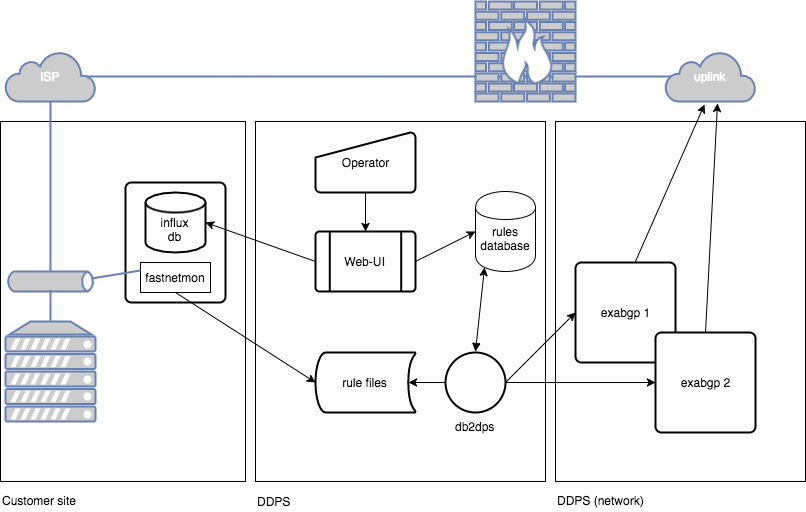

The diagram above was exported from draw.io. Its source (the exported page's mxGraphModel, read from the mxfile embedded in the PNG):
<mxGraphModel dx="950" dy="715" grid="1" gridSize="10" guides="1" tooltips="1" connect="1" arrows="1" fold="1" page="1" pageScale="1" pageWidth="850" pageHeight="1100" background="#ffffff" math="0" shadow="0">
  <root>
    <mxCell id="0" />
    <mxCell id="1" parent="0" />
    <mxCell id="81" value="" style="whiteSpace=wrap;html=1;" vertex="1" parent="1">
      <mxGeometry x="578" y="251" width="250" height="360" as="geometry" />
    </mxCell>
    <mxCell id="74" value="" style="whiteSpace=wrap;html=1;" vertex="1" parent="1">
      <mxGeometry x="23" y="251" width="245" height="360" as="geometry" />
    </mxCell>
    <mxCell id="73" value="" style="whiteSpace=wrap;html=1;" vertex="1" parent="1">
      <mxGeometry x="278" y="251" width="290" height="360" as="geometry" />
    </mxCell>
    <mxCell id="2" value="&lt;div&gt;&lt;br&gt;&lt;/div&gt;rules&lt;div&gt;database&lt;/div&gt;" style="shape=cylinder;whiteSpace=wrap;html=1;" vertex="1" parent="1">
      <mxGeometry x="498" y="321" width="60" height="80" as="geometry" />
    </mxCell>
    <mxCell id="4" value="" style="endArrow=classic;html=1;entryX=0;entryY=0.5;exitX=1;exitY=0.5;exitPerimeter=0;" edge="1" parent="1" source="9" target="2">
      <mxGeometry width="50" height="50" relative="1" as="geometry">
        <mxPoint x="198" y="481" as="sourcePoint" />
        <mxPoint x="288" y="341" as="targetPoint" />
      </mxGeometry>
    </mxCell>
    <mxCell id="6" value="Operator" style="strokeWidth=2;html=1;shape=mxgraph.flowchart.manual_input;whiteSpace=wrap;" vertex="1" parent="1">
      <mxGeometry x="338" y="262" width="100" height="60" as="geometry" />
    </mxCell>
    <mxCell id="7" value="" style="endArrow=classic;html=1;entryX=0.5;entryY=0;entryPerimeter=0;" edge="1" parent="1" source="6" target="9">
      <mxGeometry width="50" height="50" relative="1" as="geometry">
        <mxPoint x="148" y="311" as="sourcePoint" />
        <mxPoint x="198" y="261" as="targetPoint" />
      </mxGeometry>
    </mxCell>
    <mxCell id="8" value="db2dps" style="verticalLabelPosition=bottom;verticalAlign=top;html=1;strokeWidth=2;shape=mxgraph.flowchart.on-page_reference;" vertex="1" parent="1">
      <mxGeometry x="468" y="482" width="60" height="60" as="geometry" />
    </mxCell>
    <mxCell id="9" value="Web-UI" style="strokeWidth=2;html=1;shape=mxgraph.flowchart.predefined_process;whiteSpace=wrap;" vertex="1" parent="1">
      <mxGeometry x="338" y="361" width="100" height="60" as="geometry" />
    </mxCell>
    <mxCell id="13" value="" style="group" vertex="1" connectable="0" parent="1">
      <mxGeometry x="148" y="312" width="100" height="120" as="geometry" />
    </mxCell>
    <mxCell id="10" value="" style="strokeWidth=2;html=1;shape=mxgraph.flowchart.process;whiteSpace=wrap;" vertex="1" parent="13">
      <mxGeometry width="100" height="120" as="geometry" />
    </mxCell>
    <mxCell id="11" value="fastnetmon" style="whiteSpace=wrap;html=1;" vertex="1" parent="13">
      <mxGeometry x="15" y="80" width="70" height="30" as="geometry" />
    </mxCell>
    <mxCell id="12" value="&lt;div&gt;&lt;span&gt;&lt;br&gt;&lt;/span&gt;&lt;/div&gt;&lt;span&gt;influx&lt;/span&gt;&lt;div&gt;&lt;span&gt;db&lt;/span&gt;&lt;/div&gt;" style="strokeWidth=2;html=1;shape=mxgraph.flowchart.database;whiteSpace=wrap;" vertex="1" parent="13">
      <mxGeometry x="20" y="10" width="60" height="60" as="geometry" />
    </mxCell>
    <mxCell id="5" value="" style="endArrow=classic;html=1;entryX=1;entryY=0.5;exitX=0;exitY=0.5;exitPerimeter=0;entryPerimeter=0;" edge="1" parent="1" source="9" target="12">
      <mxGeometry width="50" height="50" relative="1" as="geometry">
        <mxPoint x="466" y="405" as="sourcePoint" />
        <mxPoint x="288" y="361" as="targetPoint" />
      </mxGeometry>
    </mxCell>
    <mxCell id="15" value="" style="endArrow=classic;html=1;entryX=0.15;entryY=0.95;entryPerimeter=0;startArrow=block;startFill=1;" edge="1" parent="1" target="2">
      <mxGeometry width="50" height="50" relative="1" as="geometry">
        <mxPoint x="498" y="481" as="sourcePoint" />
        <mxPoint x="508" y="371" as="targetPoint" />
      </mxGeometry>
    </mxCell>
    <mxCell id="16" value="rule files" style="strokeWidth=2;html=1;shape=mxgraph.flowchart.stored_data;whiteSpace=wrap;" vertex="1" parent="1">
      <mxGeometry x="338" y="482" width="100" height="60" as="geometry" />
    </mxCell>
    <mxCell id="17" value="" style="endArrow=classic;html=1;entryX=0;entryY=0.5;exitX=0.5;exitY=1;entryPerimeter=0;" edge="1" parent="1" source="11" target="16">
      <mxGeometry width="50" height="50" relative="1" as="geometry">
        <mxPoint x="378" y="371" as="sourcePoint" />
        <mxPoint x="258" y="372" as="targetPoint" />
      </mxGeometry>
    </mxCell>
    <mxCell id="18" value="" style="endArrow=classic;html=1;entryX=0.93;entryY=0.5;exitX=0;exitY=0.5;exitPerimeter=0;entryPerimeter=0;" edge="1" parent="1" source="8" target="16">
      <mxGeometry width="50" height="50" relative="1" as="geometry">
        <mxPoint x="458" y="451" as="sourcePoint" />
        <mxPoint x="547" y="407" as="targetPoint" />
      </mxGeometry>
    </mxCell>
    <mxCell id="22" value="exabgp 1" style="strokeWidth=2;html=1;shape=mxgraph.flowchart.process;whiteSpace=wrap;" vertex="1" parent="1">
      <mxGeometry x="598" y="392" width="100" height="100" as="geometry" />
    </mxCell>
    <mxCell id="24" value="" style="endArrow=classic;html=1;entryX=0;entryY=0.5;exitX=1;exitY=0.5;exitPerimeter=0;entryPerimeter=0;" edge="1" parent="1" source="8" target="22">
      <mxGeometry width="50" height="50" relative="1" as="geometry">
        <mxPoint x="428" y="451" as="sourcePoint" />
        <mxPoint x="517" y="407" as="targetPoint" />
      </mxGeometry>
    </mxCell>
    <mxCell id="27" value="exabgp 2" style="strokeWidth=2;html=1;shape=mxgraph.flowchart.process;whiteSpace=wrap;" vertex="1" parent="1">
      <mxGeometry x="678" y="462" width="100" height="100" as="geometry" />
    </mxCell>
    <mxCell id="28" value="" style="endArrow=classic;html=1;entryX=0;entryY=0.5;exitX=1;exitY=0.5;exitPerimeter=0;entryPerimeter=0;" edge="1" parent="1" source="8" target="27">
      <mxGeometry width="50" height="50" relative="1" as="geometry">
        <mxPoint x="428" y="472" as="sourcePoint" />
        <mxPoint x="638" y="452" as="targetPoint" />
      </mxGeometry>
    </mxCell>
    <mxCell id="29" value="" style="endArrow=classic;html=1;entryX=0.433;entryY=1.06;entryPerimeter=0;" edge="1" parent="1" target="72">
      <mxGeometry width="50" height="50" relative="1" as="geometry">
        <mxPoint x="658" y="391" as="sourcePoint" />
        <mxPoint x="744" y="247" as="targetPoint" />
      </mxGeometry>
    </mxCell>
    <mxCell id="30" value="" style="endArrow=classic;html=1;entryX=0.578;entryY=1.04;entryPerimeter=0;exitX=0.5;exitY=0;exitPerimeter=0;" edge="1" parent="1" source="27" target="72">
      <mxGeometry width="50" height="50" relative="1" as="geometry">
        <mxPoint x="668" y="401" as="sourcePoint" />
        <mxPoint x="744" y="247" as="targetPoint" />
      </mxGeometry>
    </mxCell>
    <mxCell id="46" value="ISP" style="html=1;fillColor=#CCCCCC;strokeColor=#6881B3;gradientColor=none;gradientDirection=north;strokeWidth=2;shape=mxgraph.networks.cloud;fontColor=#ffffff;" vertex="1" parent="1">
      <mxGeometry x="28" y="181" width="90" height="50" as="geometry" />
    </mxCell>
    <mxCell id="48" value="" style="fontColor=#0066CC;verticalAlign=top;verticalLabelPosition=bottom;labelPosition=center;align=center;html=1;fillColor=#CCCCCC;strokeColor=#6881B3;gradientColor=none;gradientDirection=north;strokeWidth=2;shape=mxgraph.networks.server;" vertex="1" parent="1">
      <mxGeometry x="28" y="451" width="90" height="100" as="geometry" />
    </mxCell>
    <mxCell id="61" value="" style="html=1;fillColor=#CCCCCC;strokeColor=#6881B3;gradientColor=none;gradientDirection=north;strokeWidth=2;shape=mxgraph.networks.bus;gradientColor=none;gradientDirection=north;fontColor=#ffffff;perimeter=backbonePerimeter;backboneSize=20;" vertex="1" parent="1">
      <mxGeometry x="28" y="401" width="90" height="20" as="geometry" />
    </mxCell>
    <mxCell id="63" value="" style="strokeColor=#6881B3;edgeStyle=none;rounded=0;endArrow=none;html=1;strokeWidth=2;exitX=0.5;exitY=1;exitPerimeter=0;" edge="1" target="61" parent="1" source="46">
      <mxGeometry relative="1" as="geometry">
        <mxPoint x="98" y="291" as="sourcePoint" />
      </mxGeometry>
    </mxCell>
    <mxCell id="66" value="" style="strokeColor=#6881B3;edgeStyle=none;rounded=0;endArrow=none;html=1;strokeWidth=2;exitX=0.5;exitY=0;exitPerimeter=0;" edge="1" target="61" parent="1" source="48">
      <mxGeometry relative="1" as="geometry">
        <mxPoint x="38" y="431" as="sourcePoint" />
      </mxGeometry>
    </mxCell>
    <mxCell id="67" value="" style="strokeColor=#6881B3;edgeStyle=none;rounded=0;endArrow=none;html=1;strokeWidth=2;exitX=0;exitY=0.25;entryX=0.956;entryY=0.35;entryPerimeter=0;" edge="1" target="61" parent="1" source="11">
      <mxGeometry relative="1" as="geometry">
        <mxPoint x="98" y="431" as="sourcePoint" />
      </mxGeometry>
    </mxCell>
    <mxCell id="72" value="&lt;span&gt;uplink&lt;/span&gt;" style="html=1;fillColor=#CCCCCC;strokeColor=#6881B3;gradientColor=none;gradientDirection=north;strokeWidth=2;shape=mxgraph.networks.cloud;fontColor=#ffffff;" vertex="1" parent="1">
      <mxGeometry x="688" y="181" width="90" height="50" as="geometry" />
    </mxCell>
    <mxCell id="75" value="Customer site" style="text;html=1;strokeColor=none;fillColor=none;align=left;verticalAlign=middle;whiteSpace=wrap;" vertex="1" parent="1">
      <mxGeometry x="23" y="620" width="95" height="20" as="geometry" />
    </mxCell>
    <mxCell id="79" value="DDPS" style="text;html=1;strokeColor=none;fillColor=none;align=left;verticalAlign=middle;whiteSpace=wrap;" vertex="1" parent="1">
      <mxGeometry x="278" y="621" width="90" height="20" as="geometry" />
    </mxCell>
    <mxCell id="82" value="DDPS (network)" style="text;html=1;strokeColor=none;fillColor=none;align=left;verticalAlign=middle;whiteSpace=wrap;" vertex="1" parent="1">
      <mxGeometry x="578" y="620" width="90" height="20" as="geometry" />
    </mxCell>
    <mxCell id="83" value="" style="strokeColor=#6881B3;edgeStyle=none;rounded=0;endArrow=none;html=1;strokeWidth=2;exitX=0.06;exitY=0.5;exitPerimeter=0;entryX=0.91;entryY=0.5;entryPerimeter=0;" edge="1" parent="1" source="72" target="46">
      <mxGeometry relative="1" as="geometry">
        <mxPoint x="83" y="241" as="sourcePoint" />
        <mxPoint x="83" y="411" as="targetPoint" />
      </mxGeometry>
    </mxCell>
    <mxCell id="84" value="" style="fontColor=#0066CC;verticalAlign=top;verticalLabelPosition=bottom;labelPosition=center;align=center;html=1;fillColor=#CCCCCC;strokeColor=#6881B3;gradientColor=none;gradientDirection=north;strokeWidth=2;shape=mxgraph.networks.firewall;" vertex="1" parent="1">
      <mxGeometry x="498" y="131" width="100" height="100" as="geometry" />
    </mxCell>
  </root>
</mxGraphModel>